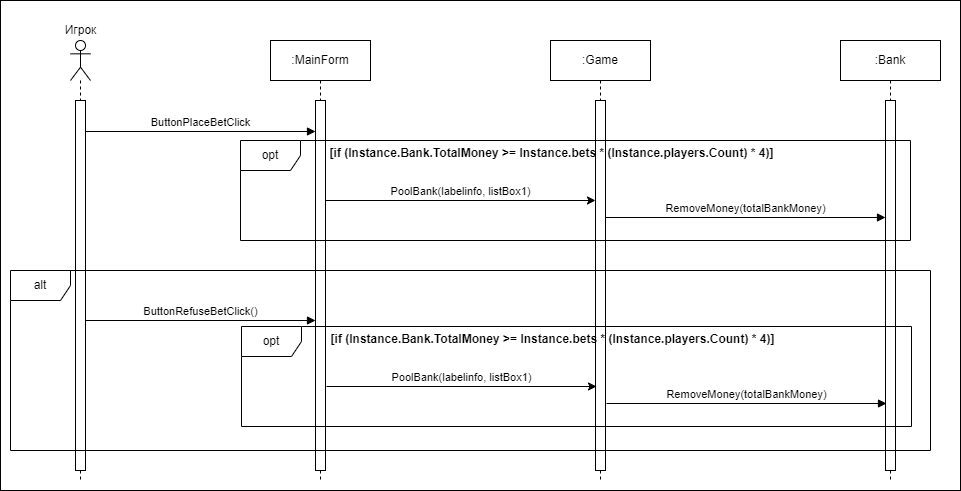

The diagram above was exported from draw.io. Its source (the exported page's mxGraphModel, read from the mxfile embedded in the PNG):
<mxGraphModel dx="1002" dy="575" grid="1" gridSize="10" guides="1" tooltips="1" connect="1" arrows="1" fold="1" page="1" pageScale="1" pageWidth="1169" pageHeight="1654" math="0" shadow="0">
  <root>
    <mxCell id="0" />
    <mxCell id="1" parent="0" />
    <mxCell id="A2dliaR68keywHxFCUzQ-23" value="" style="rounded=0;whiteSpace=wrap;html=1;" vertex="1" parent="1">
      <mxGeometry y="40" width="960" height="490" as="geometry" />
    </mxCell>
    <mxCell id="A2dliaR68keywHxFCUzQ-1" value="" style="shape=umlLifeline;perimeter=lifelinePerimeter;whiteSpace=wrap;html=1;container=1;dropTarget=0;collapsible=0;recursiveResize=0;outlineConnect=0;portConstraint=eastwest;newEdgeStyle={&quot;curved&quot;:0,&quot;rounded&quot;:0};participant=umlActor;" vertex="1" parent="1">
      <mxGeometry x="70" y="80" width="20" height="440" as="geometry" />
    </mxCell>
    <mxCell id="A2dliaR68keywHxFCUzQ-3" value="" style="html=1;points=[[0,0,0,0,5],[0,1,0,0,-5],[1,0,0,0,5],[1,1,0,0,-5]];perimeter=orthogonalPerimeter;outlineConnect=0;targetShapes=umlLifeline;portConstraint=eastwest;newEdgeStyle={&quot;curved&quot;:0,&quot;rounded&quot;:0};" vertex="1" parent="A2dliaR68keywHxFCUzQ-1">
      <mxGeometry x="5" y="60" width="10" height="370" as="geometry" />
    </mxCell>
    <mxCell id="A2dliaR68keywHxFCUzQ-2" value="Игрок" style="text;html=1;align=center;verticalAlign=middle;resizable=0;points=[];autosize=1;strokeColor=none;fillColor=none;" vertex="1" parent="1">
      <mxGeometry x="50" y="55" width="60" height="30" as="geometry" />
    </mxCell>
    <mxCell id="A2dliaR68keywHxFCUzQ-4" value=":MainForm" style="shape=umlLifeline;perimeter=lifelinePerimeter;whiteSpace=wrap;html=1;container=1;dropTarget=0;collapsible=0;recursiveResize=0;outlineConnect=0;portConstraint=eastwest;newEdgeStyle={&quot;curved&quot;:0,&quot;rounded&quot;:0};" vertex="1" parent="1">
      <mxGeometry x="270" y="80" width="100" height="440" as="geometry" />
    </mxCell>
    <mxCell id="A2dliaR68keywHxFCUzQ-5" value="" style="html=1;points=[[0,0,0,0,5],[0,1,0,0,-5],[1,0,0,0,5],[1,1,0,0,-5]];perimeter=orthogonalPerimeter;outlineConnect=0;targetShapes=umlLifeline;portConstraint=eastwest;newEdgeStyle={&quot;curved&quot;:0,&quot;rounded&quot;:0};" vertex="1" parent="A2dliaR68keywHxFCUzQ-4">
      <mxGeometry x="45" y="60" width="10" height="370" as="geometry" />
    </mxCell>
    <mxCell id="A2dliaR68keywHxFCUzQ-6" value=":Bank" style="shape=umlLifeline;perimeter=lifelinePerimeter;whiteSpace=wrap;html=1;container=1;dropTarget=0;collapsible=0;recursiveResize=0;outlineConnect=0;portConstraint=eastwest;newEdgeStyle={&quot;curved&quot;:0,&quot;rounded&quot;:0};" vertex="1" parent="1">
      <mxGeometry x="840" y="80" width="100" height="440" as="geometry" />
    </mxCell>
    <mxCell id="A2dliaR68keywHxFCUzQ-7" value="" style="html=1;points=[[0,0,0,0,5],[0,1,0,0,-5],[1,0,0,0,5],[1,1,0,0,-5]];perimeter=orthogonalPerimeter;outlineConnect=0;targetShapes=umlLifeline;portConstraint=eastwest;newEdgeStyle={&quot;curved&quot;:0,&quot;rounded&quot;:0};" vertex="1" parent="A2dliaR68keywHxFCUzQ-6">
      <mxGeometry x="45" y="60" width="10" height="370" as="geometry" />
    </mxCell>
    <mxCell id="A2dliaR68keywHxFCUzQ-8" value="ButtonPlaceBetClick" style="html=1;verticalAlign=bottom;endArrow=block;curved=0;rounded=0;" edge="1" parent="1">
      <mxGeometry width="80" relative="1" as="geometry">
        <mxPoint x="85" y="171" as="sourcePoint" />
        <mxPoint x="315" y="171" as="targetPoint" />
      </mxGeometry>
    </mxCell>
    <mxCell id="A2dliaR68keywHxFCUzQ-9" value=":Game" style="shape=umlLifeline;perimeter=lifelinePerimeter;whiteSpace=wrap;html=1;container=1;dropTarget=0;collapsible=0;recursiveResize=0;outlineConnect=0;portConstraint=eastwest;newEdgeStyle={&quot;curved&quot;:0,&quot;rounded&quot;:0};" vertex="1" parent="1">
      <mxGeometry x="550" y="80" width="100" height="440" as="geometry" />
    </mxCell>
    <mxCell id="A2dliaR68keywHxFCUzQ-10" value="" style="html=1;points=[[0,0,0,0,5],[0,1,0,0,-5],[1,0,0,0,5],[1,1,0,0,-5]];perimeter=orthogonalPerimeter;outlineConnect=0;targetShapes=umlLifeline;portConstraint=eastwest;newEdgeStyle={&quot;curved&quot;:0,&quot;rounded&quot;:0};" vertex="1" parent="A2dliaR68keywHxFCUzQ-9">
      <mxGeometry x="45" y="60" width="10" height="370" as="geometry" />
    </mxCell>
    <mxCell id="A2dliaR68keywHxFCUzQ-12" value="PoolBank(labelinfo, listBox1)" style="html=1;verticalAlign=bottom;endArrow=classic;curved=0;rounded=0;endFill=1;" edge="1" parent="1">
      <mxGeometry width="80" relative="1" as="geometry">
        <mxPoint x="325" y="240" as="sourcePoint" />
        <mxPoint x="595" y="240" as="targetPoint" />
      </mxGeometry>
    </mxCell>
    <mxCell id="A2dliaR68keywHxFCUzQ-13" value="RemoveMoney(totalBankMoney)" style="html=1;verticalAlign=bottom;endArrow=block;curved=0;rounded=0;" edge="1" parent="1">
      <mxGeometry width="80" relative="1" as="geometry">
        <mxPoint x="605" y="257" as="sourcePoint" />
        <mxPoint x="885" y="257" as="targetPoint" />
      </mxGeometry>
    </mxCell>
    <mxCell id="A2dliaR68keywHxFCUzQ-14" value="opt" style="shape=umlFrame;whiteSpace=wrap;html=1;pointerEvents=0;" vertex="1" parent="1">
      <mxGeometry x="240" y="180" width="670" height="100" as="geometry" />
    </mxCell>
    <mxCell id="A2dliaR68keywHxFCUzQ-15" value="&lt;b&gt;[if (Instance.Bank.TotalMoney &amp;gt;= Instance.bets * (Instance.players.Count) * 4)]&lt;/b&gt;" style="text;html=1;align=center;verticalAlign=middle;resizable=0;points=[];autosize=1;strokeColor=none;fillColor=none;" vertex="1" parent="1">
      <mxGeometry x="316" y="178" width="470" height="30" as="geometry" />
    </mxCell>
    <mxCell id="A2dliaR68keywHxFCUzQ-16" value="ButtonRefuseBetClick()" style="html=1;verticalAlign=bottom;endArrow=block;curved=0;rounded=0;" edge="1" parent="1">
      <mxGeometry width="80" relative="1" as="geometry">
        <mxPoint x="85" y="360" as="sourcePoint" />
        <mxPoint x="315" y="360" as="targetPoint" />
      </mxGeometry>
    </mxCell>
    <mxCell id="A2dliaR68keywHxFCUzQ-18" value="PoolBank(labelinfo, listBox1)" style="html=1;verticalAlign=bottom;endArrow=classic;curved=0;rounded=0;endFill=1;" edge="1" parent="1">
      <mxGeometry width="80" relative="1" as="geometry">
        <mxPoint x="326" y="426" as="sourcePoint" />
        <mxPoint x="596" y="426" as="targetPoint" />
      </mxGeometry>
    </mxCell>
    <mxCell id="A2dliaR68keywHxFCUzQ-19" value="RemoveMoney(totalBankMoney)" style="html=1;verticalAlign=bottom;endArrow=block;curved=0;rounded=0;" edge="1" parent="1">
      <mxGeometry width="80" relative="1" as="geometry">
        <mxPoint x="606" y="443" as="sourcePoint" />
        <mxPoint x="886" y="443" as="targetPoint" />
      </mxGeometry>
    </mxCell>
    <mxCell id="A2dliaR68keywHxFCUzQ-20" value="opt" style="shape=umlFrame;whiteSpace=wrap;html=1;pointerEvents=0;" vertex="1" parent="1">
      <mxGeometry x="241" y="366" width="670" height="100" as="geometry" />
    </mxCell>
    <mxCell id="A2dliaR68keywHxFCUzQ-21" value="&lt;b&gt;[if (Instance.Bank.TotalMoney &amp;gt;= Instance.bets * (Instance.players.Count) * 4)]&lt;/b&gt;" style="text;html=1;align=center;verticalAlign=middle;resizable=0;points=[];autosize=1;strokeColor=none;fillColor=none;" vertex="1" parent="1">
      <mxGeometry x="317" y="364" width="470" height="30" as="geometry" />
    </mxCell>
    <mxCell id="A2dliaR68keywHxFCUzQ-22" value="alt" style="shape=umlFrame;whiteSpace=wrap;html=1;pointerEvents=0;" vertex="1" parent="1">
      <mxGeometry x="10" y="310" width="920" height="180" as="geometry" />
    </mxCell>
  </root>
</mxGraphModel>